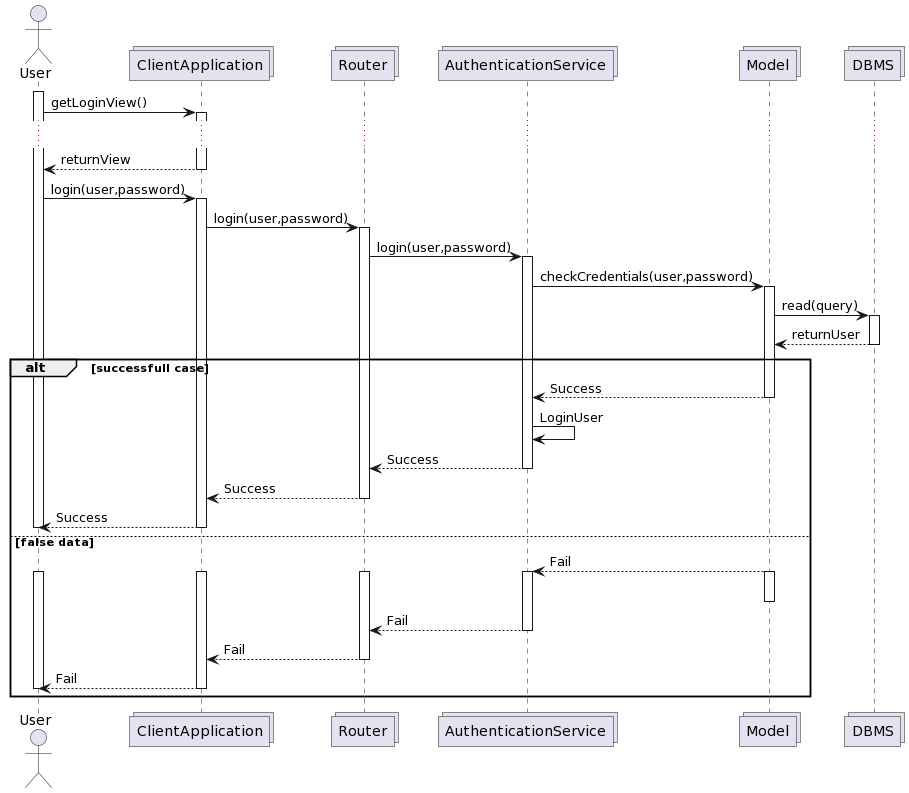

The diagram above was rendered by PlantUML. Its source (embedded in the PNG):
@startuml
actor User as U
collections ClientApplication as CA
collections Router as R
collections AuthenticationService as A
collections Model as M
collections DBMS as DB

activate U
U -> CA: getLoginView()
activate CA
...
CA --> U: returnView
deactivate CA

U -> CA: login(user,password)
activate CA
CA -> R: login(user,password)
activate R
R -> A : login(user,password)
activate A

A -> M : checkCredentials(user,password)
activate M
M -> DB : read(query)
activate DB
DB --> M: returnUser
deactivate DB

alt successfull case

M --> A: Success
deactivate M
A -> A: LoginUser
A --> R: Success
deactivate A
R --> CA: Success
deactivate R
CA --> U:Success
deactivate CA
deactivate U

else false data

M --> A: Fail
activate M
activate A
activate R
activate U
activate CA
deactivate M
A --> R:Fail
deactivate A
R--> CA:Fail
deactivate R
CA -->U:Fail
deactivate CA
deactivate U
end
@enduml